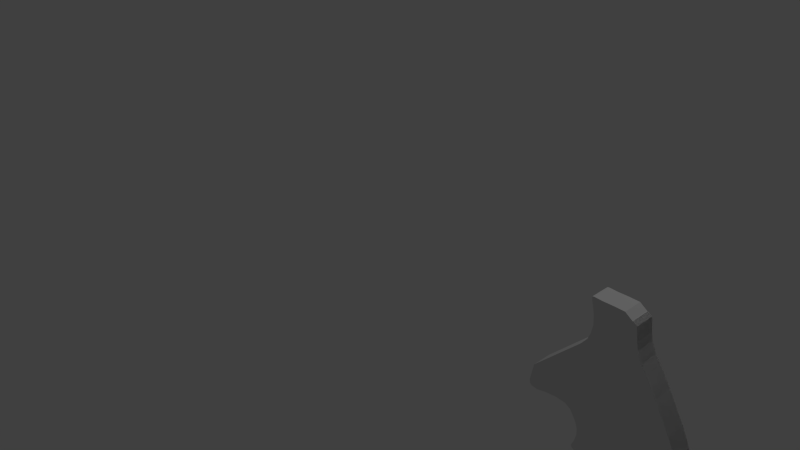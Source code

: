 # Source: Magnum460.blend  (saved by Blender 2.76.0; exported with 4.5.12 LTS)
import bpy
from mathutils import Matrix  # noqa: F401  (used for matrix-valued properties, if any)

bpy.ops.wm.read_factory_settings(use_empty=True)
scene = bpy.context.scene
scene.name = 'Scene'

# ---- collections
col_collection_1 = bpy.data.collections.new('Collection 1'); scene.collection.children.link(col_collection_1)

# ---- materials (node trees are filled in below, after node groups)
mat_material = bpy.data.materials.new('Material')
mat_material.alpha_threshold = 0.0
mat_material.roughness = 0.5
mat_material.line_color = (0.0, 0.0, 0.0, 1.0)

# ---- material node trees

# ---- world
world_world = bpy.data.worlds.new('World'); scene.world = world_world
world_world.color = (0.05088, 0.05088, 0.05088)
world_world.use_sun_shadow = False
world_world.sun_shadow_jitter_overblur = 0.0
world_world.cycles.sampling_method = 'MANUAL'
world_world.cycles.sample_map_resolution = 256

# ---- cameras
cam_camera = bpy.data.cameras.new('Camera')
cam_camera.clip_end = 100.0
cam_camera.lens = 35.0
cam_camera.sensor_width = 32.0
cam_camera.sensor_height = 18.0
cam_camera.ortho_scale = 7.314
cam_camera.dof.focus_distance = 0.0

# ---- lights
light_lamp = bpy.data.lights.new('Lamp', 'POINT')
light_lamp.transmission_factor = 0.0
light_lamp.cutoff_distance = 30.0
light_lamp.energy = 100.0
light_lamp.shadow_buffer_clip_start = 1.001
light_lamp.shadow_soft_size = 0.1
light_lamp.shadow_maximum_resolution = 0.006
light_lamp.use_absolute_resolution = True
light_lamp.cycles.use_multiple_importance_sampling = False

# ---- meshes
me_cube_001 = bpy.data.meshes.new('Cube.001')
me_cube_001.from_pydata([(-3.248, 1.186, -5.568), (-2.383, 1.186, -3.467), (-3.248, 5.802, -5.568), (-2.383, 5.802, -3.467), (5.554, 1.186, 2.844), (4.004, 1.186, 3.978), (5.554, 5.802, 2.844), (4.004, 5.802, 3.978), (-2.014, 1.186, -1.477), (-2.014, 5.802, -1.477), (1.717, 1.186, 4.077), (1.717, 5.802, 4.077), (-2.153, 1.186, 0.5795), (-2.153, 5.802, 0.5795), (-0.6968, 1.186, 4.081), (-0.6968, 5.802, 4.081), (-2.427, 1.186, 2.03), (-2.427, 5.802, 2.03), (-2.419, 1.186, 4.203), (-2.419, 5.802, 4.203), (-2.806, 1.186, 3.44), (-2.806, 5.802, 3.44), (-2.818, 1.186, 4.144), (-2.818, 5.802, 4.144), (13.27, 5.822, -49.26), (13.27, 1.174, -49.26), (10.31, 1.174, -49.26), (10.31, 5.822, -49.26), (21.58, 5.822, -47.93), (21.58, 1.174, -47.93), (3.142, 1.174, -47.23), (3.142, 5.822, -47.23), (21.58, 5.822, -47.93), (21.58, 1.174, -47.93), (24.76, 5.822, -46.9), (24.76, 1.174, -46.9), (1.94, 1.174, -43.5), (1.94, 5.822, -43.5), (24.76, 5.822, -46.9), (24.76, 1.174, -46.9), (26.45, 1.174, -44.44), (26.45, 5.822, -44.44), (-1.485, 5.822, -40.2), (-1.485, 1.174, -40.2), (26.45, 1.174, -44.44), (26.45, 5.822, -44.44), (26.15, 5.822, -45.82), (26.15, 1.174, -45.82), (0.4378, 1.174, -41.58), (0.4378, 5.822, -41.58), (26.15, 5.822, -45.82), (26.15, 1.174, -45.82), (26.39, 5.822, -42.52), (26.39, 1.174, -42.52), (-1.846, 1.174, -39.84), (-1.846, 5.822, -39.84), (26.39, 5.822, -42.52), (26.39, 1.174, -42.52), (25.84, 1.174, -40.54), (25.84, 5.822, -40.54), (-0.8241, 5.822, -37.85), (-0.8241, 1.174, -37.85), (25.84, 1.174, -40.54), (25.84, 5.822, -40.54), (23.8, 5.822, -36.15), (23.8, 1.174, -36.15), (-1.305, 1.174, -33.47), (-1.305, 5.822, -33.47), (23.8, 5.822, -36.15), (23.8, 1.174, -36.15), (24.94, 1.174, -38.67), (24.94, 5.822, -38.67), (-0.5838, 5.822, -35.99), (-0.5838, 1.174, -35.99), (24.94, 1.174, -38.67), (24.94, 5.822, -38.67), (22.6, 1.174, -33.56), (22.6, 5.822, -33.56), (-2.507, 5.822, -31.84), (-2.507, 1.174, -31.84), (22.6, 1.174, -33.56), (22.6, 5.822, -33.56), (21.73, 5.822, -31.42), (21.73, 1.174, -31.42), (-4.102, 1.174, -30.85), (-4.102, 5.822, -30.85), (21.73, 5.822, -31.42), (21.73, 1.174, -31.42), (20.88, 1.174, -29.38), (20.88, 5.822, -29.38), (-4.283, 5.822, -30.3), (-4.283, 1.174, -30.3), (20.88, 1.174, -29.38), (20.88, 5.822, -29.38), (19.81, 5.822, -26.65), (19.81, 1.174, -26.65), (-3.732, 1.174, -29.08), (-3.732, 5.822, -29.08), (19.81, 5.822, -26.65), (19.81, 1.174, -26.65), (18.66, 1.174, -23.92), (18.66, 5.822, -23.92), (-3.264, 5.822, -27.25), (-3.264, 1.174, -27.25), (18.66, 1.174, -23.92), (18.66, 5.822, -23.92), (15.4, 1.174, -16.72), (15.4, 5.822, -16.72), (18.66, 5.822, -23.92), (18.66, 1.174, -23.92), (11.89, 1.174, -10.44), (11.89, 5.822, -10.44), (15.4, 5.822, -16.72), (15.4, 1.174, -16.72), (-3.813, 1.174, -24.38), (-3.813, 5.822, -24.38), (16.79, 5.822, -19.73), (16.79, 1.174, -19.73), (15.4, 1.174, -16.72), (15.4, 5.822, -16.72), (-3.325, 5.822, -25.88), (-3.325, 1.174, -25.88), (16.79, 1.174, -19.73), (16.79, 5.822, -19.73), (14.6, 5.822, -15.32), (14.6, 1.174, -15.32), (16.79, 5.822, -19.73), (16.79, 1.174, -19.73), (-5.214, 5.822, -22.19), (-5.214, 1.174, -22.19), (14.6, 1.174, -15.32), (14.6, 5.822, -15.32), (9.665, 5.822, -6.729), (9.665, 1.174, -6.729), (14.6, 5.822, -15.32), (14.6, 1.174, -15.32), (8.337, 1.174, -4.877), (8.337, 5.822, -4.877), (11.89, 5.822, -10.44), (11.89, 1.174, -10.44), (-6.486, 1.174, -21.4), (-6.486, 5.822, -21.4), (11.89, 1.174, -10.44), (11.89, 5.822, -10.44), (-8.772, 5.822, -21.17), (-8.772, 1.174, -21.17), (9.665, 1.174, -6.729), (9.665, 5.822, -6.729), (7.357, 5.822, -2.559), (7.357, 1.174, -2.559), (9.665, 5.822, -6.729), (9.665, 1.174, -6.729), (7.017, 1.174, -0.8399), (7.017, 5.822, -0.8399), (8.337, 5.822, -4.877), (8.337, 1.174, -4.877), (-11.42, 1.174, -21.42), (-11.42, 5.822, -21.42), (8.337, 1.174, -4.877), (8.337, 5.822, -4.877), (-13.36, 5.822, -21.87), (-13.36, 1.174, -21.87), (7.357, 1.174, -2.559), (7.357, 5.822, -2.559), (6.719, 5.822, 1.759), (6.719, 1.174, 1.759), (7.357, 5.822, -2.559), (7.357, 1.174, -2.559), (6.647, 1.174, 2.211), (6.647, 5.822, 2.211), (7.017, 5.822, -0.8399), (7.017, 1.174, -0.8399), (-14.72, 1.174, -21.65), (-14.72, 5.822, -21.65), (7.017, 1.174, -0.8399), (7.017, 5.822, -0.8399), (-15.14, 5.822, -21.28), (-15.14, 1.174, -21.28), (6.719, 1.174, 1.759), (6.719, 5.822, 1.759), (5.67, 5.822, 2.795), (5.67, 1.174, 2.795), (6.719, 5.822, 1.759), (6.719, 1.174, 1.759), (6.647, 5.822, 2.211), (6.647, 1.174, 2.211), (-15.27, 1.174, -20.4), (-15.27, 5.822, -20.4), (6.647, 1.174, 2.211), (6.647, 5.822, 2.211), (-14.45, 5.822, -16.45), (-14.45, 1.174, -16.45), (5.67, 1.174, 2.795), (5.67, 5.822, 2.795), (5.67, 1.174, 2.795), (5.67, 5.822, 2.795), (5.67, 5.822, 2.795), (5.67, 1.174, 2.795), (5.67, 5.822, 2.795), (5.67, 1.174, 2.795), (5.67, 5.822, 2.795), (5.67, 1.174, 2.795), (-14.45, 1.174, -16.45), (-14.45, 5.822, -16.45), (5.67, 5.822, 2.795), (5.67, 1.174, 2.795)], [(0, 191), (2, 190), (4, 181)], [(1, 3, 2, 0), (3, 7, 6, 2), (7, 5, 4, 6), (5, 1, 0, 4), (0, 2, 6, 4), (7, 3, 9, 11), (8, 10, 14, 12), (5, 7, 11, 10), (3, 1, 8, 9), (1, 5, 10, 8), (14, 15, 19, 18), (11, 9, 13, 15), (10, 11, 15, 14), (9, 8, 12, 13), (16, 18, 22, 20), (13, 12, 16, 17), (12, 14, 18, 16), (15, 13, 17, 19), (22, 23, 21, 20), (19, 17, 21, 23), (18, 19, 23, 22), (17, 16, 20, 21), (24, 25, 26, 27), (24, 28, 29, 25), (25, 29, 30, 26), (26, 30, 31, 27), (28, 24, 27, 31), (29, 28, 34, 35), (30, 29, 35, 36), (32, 33, 39, 38), (33, 29, 35, 39), (28, 31, 37, 34), (31, 30, 36, 37), (28, 32, 38, 34), (35, 34, 46, 47), (36, 35, 47, 48), (38, 39, 51, 50), (39, 35, 47, 51), (34, 37, 49, 46), (37, 36, 48, 49), (34, 38, 50, 46), (47, 46, 45, 44), (48, 47, 44, 43), (50, 51, 40, 41), (51, 47, 44, 40), (46, 49, 42, 45), (49, 48, 43, 42), (46, 50, 41, 45), (40, 44, 53, 57), (41, 40, 57, 56), (43, 44, 53, 54), (44, 45, 52, 53), (45, 41, 56, 52), (42, 43, 54, 55), (45, 42, 55, 52), (54, 53, 62, 61), (56, 57, 58, 59), (57, 53, 62, 58), (52, 55, 60, 63), (55, 54, 61, 60), (52, 56, 59, 63), (53, 52, 63, 62), (58, 62, 74, 70), (59, 58, 70, 71), (61, 62, 74, 73), (62, 63, 75, 74), (63, 59, 71, 75), (60, 61, 73, 72), (63, 60, 72, 75), (75, 71, 68, 64), (72, 73, 66, 67), (75, 72, 67, 64), (70, 74, 65, 69), (71, 70, 69, 68), (73, 74, 65, 66), (74, 75, 64, 65), (67, 66, 79, 78), (64, 68, 77, 81), (65, 64, 81, 80), (66, 65, 80, 79), (68, 69, 76, 77), (69, 65, 80, 76), (64, 67, 78, 81), (81, 78, 85, 82), (76, 80, 83, 87), (77, 76, 87, 86), (79, 80, 83, 84), (80, 81, 82, 83), (81, 77, 86, 82), (78, 79, 84, 85), (85, 84, 91, 90), (82, 86, 89, 93), (83, 82, 93, 92), (84, 83, 92, 91), (86, 87, 88, 89), (87, 83, 92, 88), (82, 85, 90, 93), (93, 89, 98, 94), (90, 91, 96, 97), (93, 90, 97, 94), (88, 92, 95, 99), (89, 88, 99, 98), (91, 92, 95, 96), (92, 93, 94, 95), (94, 97, 102, 105), (97, 96, 103, 102), (94, 98, 101, 105), (95, 94, 105, 104), (96, 95, 104, 103), (98, 99, 100, 101), (99, 95, 104, 100), (105, 101, 116, 123), (102, 103, 121, 120), (105, 102, 120, 123), (108, 109, 127, 126), (100, 104, 122, 117), (101, 100, 117, 116), (103, 104, 122, 121), (104, 105, 123, 122), (196, 198, 204, 195), (190, 191, 202, 203), (180, 181, 199, 198), (200, 203, 202, 201), (201, 200, 195, 194), (193, 190, 203, 200), (192, 201, 194, 197), (117, 122, 113, 118), (116, 117, 118, 119), (121, 122, 113, 114), (122, 123, 112, 113), (126, 127, 106, 107), (123, 116, 119, 112), (120, 121, 114, 115), (123, 120, 115, 112), (113, 112, 131, 130), (114, 113, 130, 129), (119, 118, 125, 124), (118, 113, 130, 125), (112, 115, 128, 131), (115, 114, 129, 128), (112, 119, 124, 131), (107, 106, 135, 134), (125, 130, 139, 142), (134, 135, 110, 111), (124, 125, 142, 143), (128, 129, 140, 141), (131, 128, 141, 138), (131, 124, 143, 138), (129, 130, 139, 140), (130, 131, 138, 139), (142, 139, 146, 133), (138, 141, 144, 147), (111, 110, 151, 150), (141, 140, 145, 144), (138, 143, 132, 147), (139, 138, 147, 146), (140, 139, 146, 145), (143, 142, 133, 132), (145, 146, 155, 156), (146, 147, 154, 155), (133, 146, 155, 158), (132, 133, 158, 159), (150, 151, 136, 137), (144, 145, 156, 157), (147, 144, 157, 154), (147, 132, 159, 154), (155, 154, 163, 162), (156, 155, 162, 161), (159, 158, 149, 148), (158, 155, 162, 149), (154, 157, 160, 163), (157, 156, 161, 160), (137, 136, 167, 166), (154, 159, 148, 163), (160, 161, 172, 173), (163, 160, 173, 170), (163, 148, 175, 170), (161, 162, 171, 172), (162, 163, 170, 171), (148, 149, 174, 175), (166, 167, 152, 153), (170, 173, 176, 179), (173, 172, 177, 176), (170, 175, 164, 179), (153, 152, 183, 182), (171, 170, 179, 178), (172, 171, 178, 177), (175, 174, 165, 164), (177, 178, 185, 186), (178, 179, 184, 185), (165, 178, 185, 188), (164, 165, 188, 189), (182, 183, 168, 169), (176, 177, 186, 187), (179, 176, 187, 184), (179, 164, 189, 184), (185, 184, 193, 192), (186, 185, 192, 191), (169, 168, 197, 196), (189, 188, 181, 180), (188, 185, 192, 181), (184, 187, 190, 193), (187, 186, 191, 190), (192, 193, 196, 197), (191, 192, 201, 202), (194, 195, 204, 205), (199, 197, 194, 205), (198, 199, 205, 204), (181, 192, 197, 199), (200, 193, 196, 195), (193, 180, 198, 196), (4, 192, 201, 191, 202, 0), (191, 190, 203, 2, 0, 202), (193, 6, 2, 203, 190, 200), (197, 4, 6, 180, 204, 200, 193, 198, 195, 196, 194, 199, 192, 201, 181, 205)])
me_cube_001.materials.append(mat_material)
me_cube_001.use_remesh_preserve_volume = False
me_cube_001.use_remesh_preserve_attributes = False
me_cube_001.use_mirror_vertex_groups = False
me_cube_001.update()

# ---- objects
ob_cube_001 = bpy.data.objects.new('Cube.001', me_cube_001)
ob_lamp = bpy.data.objects.new('Lamp', light_lamp)
ob_camera = bpy.data.objects.new('Camera', cam_camera)

# ---- transforms, parenting, visibility, modifiers, constraints
ob_cube_001.location = (3.515, -0.1476, 0.6223)
ob_cube_001.scale = (0.05556, 0.05556, 0.05556)
ob_cube_001.lineart.crease_threshold = 0.0
ob_lamp.location = (4.076, 1.005, 5.904)
ob_lamp.rotation_euler = (0.6503, 0.05522, 1.866)
ob_lamp.lock_rotations_4d = False
ob_lamp.empty_display_type = 'ARROWS'
ob_lamp.color = (0.0, 0.0, 0.0, 0.0)
ob_lamp.lineart.crease_threshold = 0.0
ob_camera.location = (7.481, -6.508, 5.344)
ob_camera.rotation_euler = (1.109, 0.01082, 0.8149)
ob_camera.lock_rotations_4d = False
ob_camera.empty_display_type = 'ARROWS'
ob_camera.color = (0.0, 0.0, 0.0, 0.0)
ob_camera.display_type = 'WIRE'
ob_camera.lineart.crease_threshold = 0.0

# ---- collection membership
col_collection_1.objects.link(ob_cube_001)
col_collection_1.objects.link(ob_lamp)
col_collection_1.objects.link(ob_camera)

# ---- scene / render settings (as saved in the file)
scene.camera = ob_camera
scene.frame_start = 1; scene.frame_end = 250; scene.frame_set(1)
scene.render.engine = 'CYCLES'
scene.render.resolution_percentage = 50
scene.render.dither_intensity = 0.0
scene.cycles.use_denoising = False
scene.cycles.samples = 10
scene.cycles.sampling_pattern = 'TABULATED_SOBOL'
scene.cycles.light_sampling_threshold = 0.0
scene.cycles.use_adaptive_sampling = False
scene.cycles.use_light_tree = False
scene.cycles.blur_glossy = 0.0
scene.cycles.pixel_filter_type = 'GAUSSIAN'
scene.cycles.sample_clamp_indirect = 0.0
scene.view_settings.view_transform = 'Standard'
bpy.context.view_layer.update()
